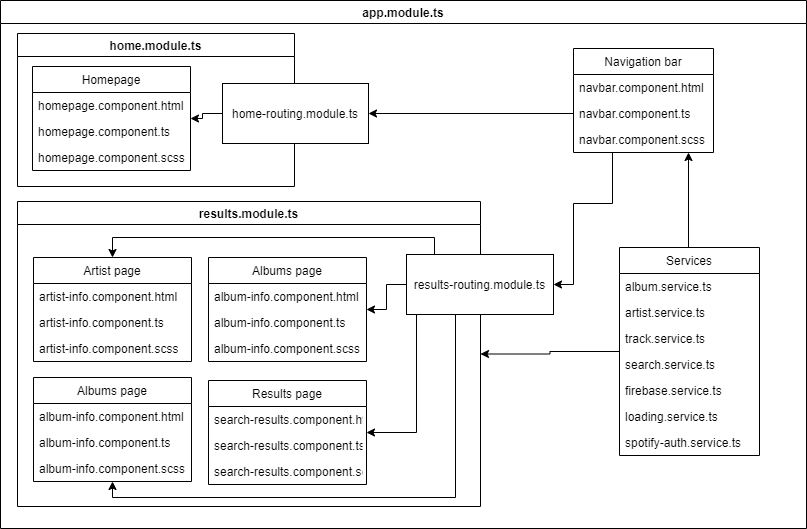

The diagram above was exported from draw.io. Its source (the exported page's mxGraphModel, read from the mxfile embedded in the PNG):
<mxGraphModel dx="1038" dy="548" grid="0" gridSize="10" guides="1" tooltips="1" connect="1" arrows="1" fold="1" page="1" pageScale="1" pageWidth="827" pageHeight="1169" math="0" shadow="0">
  <root>
    <mxCell id="0" />
    <mxCell id="1" parent="0" />
    <mxCell id="GuhNV3C6hDJk6KZf21LB-1" value="app.module.ts" style="swimlane;" vertex="1" parent="1">
      <mxGeometry x="8" y="11" width="806" height="528" as="geometry" />
    </mxCell>
    <mxCell id="GuhNV3C6hDJk6KZf21LB-3" value="home.module.ts" style="swimlane;" vertex="1" parent="GuhNV3C6hDJk6KZf21LB-1">
      <mxGeometry x="17" y="33" width="277" height="153" as="geometry">
        <mxRectangle x="17" y="33" width="119" height="23" as="alternateBounds" />
      </mxGeometry>
    </mxCell>
    <mxCell id="GuhNV3C6hDJk6KZf21LB-6" value="Homepage" style="swimlane;fontStyle=0;childLayout=stackLayout;horizontal=1;startSize=26;fillColor=none;horizontalStack=0;resizeParent=1;resizeParentMax=0;resizeLast=0;collapsible=1;marginBottom=0;" vertex="1" parent="GuhNV3C6hDJk6KZf21LB-3">
      <mxGeometry x="15" y="33" width="158" height="104" as="geometry" />
    </mxCell>
    <mxCell id="GuhNV3C6hDJk6KZf21LB-7" value="homepage.component.html" style="text;strokeColor=none;fillColor=none;align=left;verticalAlign=top;spacingLeft=4;spacingRight=4;overflow=hidden;rotatable=0;points=[[0,0.5],[1,0.5]];portConstraint=eastwest;" vertex="1" parent="GuhNV3C6hDJk6KZf21LB-6">
      <mxGeometry y="26" width="158" height="26" as="geometry" />
    </mxCell>
    <mxCell id="GuhNV3C6hDJk6KZf21LB-8" value="homepage.component.ts" style="text;strokeColor=none;fillColor=none;align=left;verticalAlign=top;spacingLeft=4;spacingRight=4;overflow=hidden;rotatable=0;points=[[0,0.5],[1,0.5]];portConstraint=eastwest;" vertex="1" parent="GuhNV3C6hDJk6KZf21LB-6">
      <mxGeometry y="52" width="158" height="26" as="geometry" />
    </mxCell>
    <mxCell id="GuhNV3C6hDJk6KZf21LB-9" value="homepage.component.scss" style="text;strokeColor=none;fillColor=none;align=left;verticalAlign=top;spacingLeft=4;spacingRight=4;overflow=hidden;rotatable=0;points=[[0,0.5],[1,0.5]];portConstraint=eastwest;" vertex="1" parent="GuhNV3C6hDJk6KZf21LB-6">
      <mxGeometry y="78" width="158" height="26" as="geometry" />
    </mxCell>
    <mxCell id="GuhNV3C6hDJk6KZf21LB-51" style="edgeStyle=orthogonalEdgeStyle;rounded=0;orthogonalLoop=1;jettySize=auto;html=1;" edge="1" parent="GuhNV3C6hDJk6KZf21LB-3" source="GuhNV3C6hDJk6KZf21LB-14" target="GuhNV3C6hDJk6KZf21LB-6">
      <mxGeometry relative="1" as="geometry" />
    </mxCell>
    <mxCell id="GuhNV3C6hDJk6KZf21LB-14" value="home-routing.module.ts" style="rounded=0;whiteSpace=wrap;html=1;" vertex="1" parent="GuhNV3C6hDJk6KZf21LB-3">
      <mxGeometry x="205" y="50" width="146" height="60" as="geometry" />
    </mxCell>
    <mxCell id="GuhNV3C6hDJk6KZf21LB-4" value="results.module.ts" style="swimlane;" vertex="1" parent="GuhNV3C6hDJk6KZf21LB-1">
      <mxGeometry x="17" y="201" width="463" height="305" as="geometry">
        <mxRectangle x="65" y="262" width="126" height="23" as="alternateBounds" />
      </mxGeometry>
    </mxCell>
    <mxCell id="GuhNV3C6hDJk6KZf21LB-22" value="Artist page" style="swimlane;fontStyle=0;childLayout=stackLayout;horizontal=1;startSize=26;fillColor=none;horizontalStack=0;resizeParent=1;resizeParentMax=0;resizeLast=0;collapsible=1;marginBottom=0;" vertex="1" parent="GuhNV3C6hDJk6KZf21LB-4">
      <mxGeometry x="16" y="56" width="158" height="104" as="geometry" />
    </mxCell>
    <mxCell id="GuhNV3C6hDJk6KZf21LB-23" value="artist-info.component.html" style="text;strokeColor=none;fillColor=none;align=left;verticalAlign=top;spacingLeft=4;spacingRight=4;overflow=hidden;rotatable=0;points=[[0,0.5],[1,0.5]];portConstraint=eastwest;" vertex="1" parent="GuhNV3C6hDJk6KZf21LB-22">
      <mxGeometry y="26" width="158" height="26" as="geometry" />
    </mxCell>
    <mxCell id="GuhNV3C6hDJk6KZf21LB-24" value="artist-info.component.ts" style="text;strokeColor=none;fillColor=none;align=left;verticalAlign=top;spacingLeft=4;spacingRight=4;overflow=hidden;rotatable=0;points=[[0,0.5],[1,0.5]];portConstraint=eastwest;" vertex="1" parent="GuhNV3C6hDJk6KZf21LB-22">
      <mxGeometry y="52" width="158" height="26" as="geometry" />
    </mxCell>
    <mxCell id="GuhNV3C6hDJk6KZf21LB-25" value="artist-info.component.scss" style="text;strokeColor=none;fillColor=none;align=left;verticalAlign=top;spacingLeft=4;spacingRight=4;overflow=hidden;rotatable=0;points=[[0,0.5],[1,0.5]];portConstraint=eastwest;" vertex="1" parent="GuhNV3C6hDJk6KZf21LB-22">
      <mxGeometry y="78" width="158" height="26" as="geometry" />
    </mxCell>
    <mxCell id="GuhNV3C6hDJk6KZf21LB-26" value="Albums page" style="swimlane;fontStyle=0;childLayout=stackLayout;horizontal=1;startSize=26;fillColor=none;horizontalStack=0;resizeParent=1;resizeParentMax=0;resizeLast=0;collapsible=1;marginBottom=0;" vertex="1" parent="GuhNV3C6hDJk6KZf21LB-4">
      <mxGeometry x="191" y="56" width="158" height="104" as="geometry" />
    </mxCell>
    <mxCell id="GuhNV3C6hDJk6KZf21LB-27" value="album-info.component.html" style="text;strokeColor=none;fillColor=none;align=left;verticalAlign=top;spacingLeft=4;spacingRight=4;overflow=hidden;rotatable=0;points=[[0,0.5],[1,0.5]];portConstraint=eastwest;" vertex="1" parent="GuhNV3C6hDJk6KZf21LB-26">
      <mxGeometry y="26" width="158" height="26" as="geometry" />
    </mxCell>
    <mxCell id="GuhNV3C6hDJk6KZf21LB-28" value="album-info.component.ts" style="text;strokeColor=none;fillColor=none;align=left;verticalAlign=top;spacingLeft=4;spacingRight=4;overflow=hidden;rotatable=0;points=[[0,0.5],[1,0.5]];portConstraint=eastwest;" vertex="1" parent="GuhNV3C6hDJk6KZf21LB-26">
      <mxGeometry y="52" width="158" height="26" as="geometry" />
    </mxCell>
    <mxCell id="GuhNV3C6hDJk6KZf21LB-29" value="album-info.component.scss" style="text;strokeColor=none;fillColor=none;align=left;verticalAlign=top;spacingLeft=4;spacingRight=4;overflow=hidden;rotatable=0;points=[[0,0.5],[1,0.5]];portConstraint=eastwest;" vertex="1" parent="GuhNV3C6hDJk6KZf21LB-26">
      <mxGeometry y="78" width="158" height="26" as="geometry" />
    </mxCell>
    <mxCell id="GuhNV3C6hDJk6KZf21LB-30" value="Albums page" style="swimlane;fontStyle=0;childLayout=stackLayout;horizontal=1;startSize=26;fillColor=none;horizontalStack=0;resizeParent=1;resizeParentMax=0;resizeLast=0;collapsible=1;marginBottom=0;" vertex="1" parent="GuhNV3C6hDJk6KZf21LB-4">
      <mxGeometry x="16" y="176" width="158" height="104" as="geometry" />
    </mxCell>
    <mxCell id="GuhNV3C6hDJk6KZf21LB-31" value="album-info.component.html" style="text;strokeColor=none;fillColor=none;align=left;verticalAlign=top;spacingLeft=4;spacingRight=4;overflow=hidden;rotatable=0;points=[[0,0.5],[1,0.5]];portConstraint=eastwest;" vertex="1" parent="GuhNV3C6hDJk6KZf21LB-30">
      <mxGeometry y="26" width="158" height="26" as="geometry" />
    </mxCell>
    <mxCell id="GuhNV3C6hDJk6KZf21LB-32" value="album-info.component.ts" style="text;strokeColor=none;fillColor=none;align=left;verticalAlign=top;spacingLeft=4;spacingRight=4;overflow=hidden;rotatable=0;points=[[0,0.5],[1,0.5]];portConstraint=eastwest;" vertex="1" parent="GuhNV3C6hDJk6KZf21LB-30">
      <mxGeometry y="52" width="158" height="26" as="geometry" />
    </mxCell>
    <mxCell id="GuhNV3C6hDJk6KZf21LB-33" value="album-info.component.scss" style="text;strokeColor=none;fillColor=none;align=left;verticalAlign=top;spacingLeft=4;spacingRight=4;overflow=hidden;rotatable=0;points=[[0,0.5],[1,0.5]];portConstraint=eastwest;" vertex="1" parent="GuhNV3C6hDJk6KZf21LB-30">
      <mxGeometry y="78" width="158" height="26" as="geometry" />
    </mxCell>
    <mxCell id="GuhNV3C6hDJk6KZf21LB-34" value="Results page" style="swimlane;fontStyle=0;childLayout=stackLayout;horizontal=1;startSize=26;fillColor=none;horizontalStack=0;resizeParent=1;resizeParentMax=0;resizeLast=0;collapsible=1;marginBottom=0;" vertex="1" parent="GuhNV3C6hDJk6KZf21LB-4">
      <mxGeometry x="191" y="179" width="158" height="104" as="geometry" />
    </mxCell>
    <mxCell id="GuhNV3C6hDJk6KZf21LB-35" value="search-results.component.html" style="text;strokeColor=none;fillColor=none;align=left;verticalAlign=top;spacingLeft=4;spacingRight=4;overflow=hidden;rotatable=0;points=[[0,0.5],[1,0.5]];portConstraint=eastwest;" vertex="1" parent="GuhNV3C6hDJk6KZf21LB-34">
      <mxGeometry y="26" width="158" height="26" as="geometry" />
    </mxCell>
    <mxCell id="GuhNV3C6hDJk6KZf21LB-36" value="search-results.component.ts" style="text;strokeColor=none;fillColor=none;align=left;verticalAlign=top;spacingLeft=4;spacingRight=4;overflow=hidden;rotatable=0;points=[[0,0.5],[1,0.5]];portConstraint=eastwest;" vertex="1" parent="GuhNV3C6hDJk6KZf21LB-34">
      <mxGeometry y="52" width="158" height="26" as="geometry" />
    </mxCell>
    <mxCell id="GuhNV3C6hDJk6KZf21LB-37" value="search-results.component.scss" style="text;strokeColor=none;fillColor=none;align=left;verticalAlign=top;spacingLeft=4;spacingRight=4;overflow=hidden;rotatable=0;points=[[0,0.5],[1,0.5]];portConstraint=eastwest;" vertex="1" parent="GuhNV3C6hDJk6KZf21LB-34">
      <mxGeometry y="78" width="158" height="26" as="geometry" />
    </mxCell>
    <mxCell id="GuhNV3C6hDJk6KZf21LB-52" style="edgeStyle=orthogonalEdgeStyle;rounded=0;orthogonalLoop=1;jettySize=auto;html=1;entryX=1;entryY=0.5;entryDx=0;entryDy=0;" edge="1" parent="GuhNV3C6hDJk6KZf21LB-1" source="GuhNV3C6hDJk6KZf21LB-10" target="GuhNV3C6hDJk6KZf21LB-49">
      <mxGeometry relative="1" as="geometry">
        <Array as="points">
          <mxPoint x="612" y="203" />
          <mxPoint x="573" y="203" />
          <mxPoint x="573" y="284" />
        </Array>
      </mxGeometry>
    </mxCell>
    <mxCell id="GuhNV3C6hDJk6KZf21LB-10" value="Navigation bar" style="swimlane;fontStyle=0;childLayout=stackLayout;horizontal=1;startSize=26;fillColor=none;horizontalStack=0;resizeParent=1;resizeParentMax=0;resizeLast=0;collapsible=1;marginBottom=0;" vertex="1" parent="GuhNV3C6hDJk6KZf21LB-1">
      <mxGeometry x="573" y="48" width="140" height="104" as="geometry">
        <mxRectangle x="483" y="48" width="105" height="26" as="alternateBounds" />
      </mxGeometry>
    </mxCell>
    <mxCell id="GuhNV3C6hDJk6KZf21LB-11" value="navbar.component.html" style="text;strokeColor=none;fillColor=none;align=left;verticalAlign=top;spacingLeft=4;spacingRight=4;overflow=hidden;rotatable=0;points=[[0,0.5],[1,0.5]];portConstraint=eastwest;" vertex="1" parent="GuhNV3C6hDJk6KZf21LB-10">
      <mxGeometry y="26" width="140" height="26" as="geometry" />
    </mxCell>
    <mxCell id="GuhNV3C6hDJk6KZf21LB-12" value="navbar.component.ts" style="text;strokeColor=none;fillColor=none;align=left;verticalAlign=top;spacingLeft=4;spacingRight=4;overflow=hidden;rotatable=0;points=[[0,0.5],[1,0.5]];portConstraint=eastwest;" vertex="1" parent="GuhNV3C6hDJk6KZf21LB-10">
      <mxGeometry y="52" width="140" height="26" as="geometry" />
    </mxCell>
    <mxCell id="GuhNV3C6hDJk6KZf21LB-13" value="navbar.component.scss" style="text;strokeColor=none;fillColor=none;align=left;verticalAlign=top;spacingLeft=4;spacingRight=4;overflow=hidden;rotatable=0;points=[[0,0.5],[1,0.5]];portConstraint=eastwest;" vertex="1" parent="GuhNV3C6hDJk6KZf21LB-10">
      <mxGeometry y="78" width="140" height="26" as="geometry" />
    </mxCell>
    <mxCell id="GuhNV3C6hDJk6KZf21LB-20" style="edgeStyle=orthogonalEdgeStyle;rounded=0;orthogonalLoop=1;jettySize=auto;html=1;exitX=0;exitY=0.5;exitDx=0;exitDy=0;entryX=1;entryY=0.5;entryDx=0;entryDy=0;" edge="1" parent="GuhNV3C6hDJk6KZf21LB-1" source="GuhNV3C6hDJk6KZf21LB-12" target="GuhNV3C6hDJk6KZf21LB-14">
      <mxGeometry relative="1" as="geometry" />
    </mxCell>
    <mxCell id="GuhNV3C6hDJk6KZf21LB-47" style="edgeStyle=orthogonalEdgeStyle;rounded=0;orthogonalLoop=1;jettySize=auto;html=1;exitX=0.5;exitY=0;exitDx=0;exitDy=0;" edge="1" parent="GuhNV3C6hDJk6KZf21LB-1" source="GuhNV3C6hDJk6KZf21LB-38" target="GuhNV3C6hDJk6KZf21LB-10">
      <mxGeometry relative="1" as="geometry">
        <Array as="points">
          <mxPoint x="688" y="247" />
        </Array>
      </mxGeometry>
    </mxCell>
    <mxCell id="GuhNV3C6hDJk6KZf21LB-50" style="edgeStyle=orthogonalEdgeStyle;rounded=0;orthogonalLoop=1;jettySize=auto;html=1;entryX=1;entryY=0.5;entryDx=0;entryDy=0;" edge="1" parent="GuhNV3C6hDJk6KZf21LB-1" source="GuhNV3C6hDJk6KZf21LB-38" target="GuhNV3C6hDJk6KZf21LB-4">
      <mxGeometry relative="1" as="geometry" />
    </mxCell>
    <mxCell id="GuhNV3C6hDJk6KZf21LB-38" value="Services" style="swimlane;fontStyle=0;childLayout=stackLayout;horizontal=1;startSize=26;fillColor=none;horizontalStack=0;resizeParent=1;resizeParentMax=0;resizeLast=0;collapsible=1;marginBottom=0;" vertex="1" parent="GuhNV3C6hDJk6KZf21LB-1">
      <mxGeometry x="619" y="247" width="140" height="208" as="geometry" />
    </mxCell>
    <mxCell id="GuhNV3C6hDJk6KZf21LB-39" value="album.service.ts" style="text;strokeColor=none;fillColor=none;align=left;verticalAlign=top;spacingLeft=4;spacingRight=4;overflow=hidden;rotatable=0;points=[[0,0.5],[1,0.5]];portConstraint=eastwest;" vertex="1" parent="GuhNV3C6hDJk6KZf21LB-38">
      <mxGeometry y="26" width="140" height="26" as="geometry" />
    </mxCell>
    <mxCell id="GuhNV3C6hDJk6KZf21LB-40" value="artist.service.ts" style="text;strokeColor=none;fillColor=none;align=left;verticalAlign=top;spacingLeft=4;spacingRight=4;overflow=hidden;rotatable=0;points=[[0,0.5],[1,0.5]];portConstraint=eastwest;" vertex="1" parent="GuhNV3C6hDJk6KZf21LB-38">
      <mxGeometry y="52" width="140" height="26" as="geometry" />
    </mxCell>
    <mxCell id="GuhNV3C6hDJk6KZf21LB-41" value="track.service.ts&#10;" style="text;strokeColor=none;fillColor=none;align=left;verticalAlign=top;spacingLeft=4;spacingRight=4;overflow=hidden;rotatable=0;points=[[0,0.5],[1,0.5]];portConstraint=eastwest;" vertex="1" parent="GuhNV3C6hDJk6KZf21LB-38">
      <mxGeometry y="78" width="140" height="26" as="geometry" />
    </mxCell>
    <mxCell id="GuhNV3C6hDJk6KZf21LB-43" value="search.service.ts" style="text;strokeColor=none;fillColor=none;align=left;verticalAlign=top;spacingLeft=4;spacingRight=4;overflow=hidden;rotatable=0;points=[[0,0.5],[1,0.5]];portConstraint=eastwest;" vertex="1" parent="GuhNV3C6hDJk6KZf21LB-38">
      <mxGeometry y="104" width="140" height="26" as="geometry" />
    </mxCell>
    <mxCell id="GuhNV3C6hDJk6KZf21LB-44" value="firebase.service.ts" style="text;strokeColor=none;fillColor=none;align=left;verticalAlign=top;spacingLeft=4;spacingRight=4;overflow=hidden;rotatable=0;points=[[0,0.5],[1,0.5]];portConstraint=eastwest;" vertex="1" parent="GuhNV3C6hDJk6KZf21LB-38">
      <mxGeometry y="130" width="140" height="26" as="geometry" />
    </mxCell>
    <mxCell id="GuhNV3C6hDJk6KZf21LB-45" value="loading.service.ts" style="text;strokeColor=none;fillColor=none;align=left;verticalAlign=top;spacingLeft=4;spacingRight=4;overflow=hidden;rotatable=0;points=[[0,0.5],[1,0.5]];portConstraint=eastwest;" vertex="1" parent="GuhNV3C6hDJk6KZf21LB-38">
      <mxGeometry y="156" width="140" height="26" as="geometry" />
    </mxCell>
    <mxCell id="GuhNV3C6hDJk6KZf21LB-46" value="spotify-auth.service.ts" style="text;strokeColor=none;fillColor=none;align=left;verticalAlign=top;spacingLeft=4;spacingRight=4;overflow=hidden;rotatable=0;points=[[0,0.5],[1,0.5]];portConstraint=eastwest;" vertex="1" parent="GuhNV3C6hDJk6KZf21LB-38">
      <mxGeometry y="182" width="140" height="26" as="geometry" />
    </mxCell>
    <mxCell id="GuhNV3C6hDJk6KZf21LB-53" style="edgeStyle=orthogonalEdgeStyle;rounded=0;orthogonalLoop=1;jettySize=auto;html=1;" edge="1" parent="GuhNV3C6hDJk6KZf21LB-1" source="GuhNV3C6hDJk6KZf21LB-49" target="GuhNV3C6hDJk6KZf21LB-26">
      <mxGeometry relative="1" as="geometry" />
    </mxCell>
    <mxCell id="GuhNV3C6hDJk6KZf21LB-54" style="edgeStyle=orthogonalEdgeStyle;rounded=0;orthogonalLoop=1;jettySize=auto;html=1;entryX=0.5;entryY=0;entryDx=0;entryDy=0;" edge="1" parent="GuhNV3C6hDJk6KZf21LB-1" source="GuhNV3C6hDJk6KZf21LB-49" target="GuhNV3C6hDJk6KZf21LB-22">
      <mxGeometry relative="1" as="geometry">
        <Array as="points">
          <mxPoint x="434" y="237" />
          <mxPoint x="112" y="237" />
        </Array>
      </mxGeometry>
    </mxCell>
    <mxCell id="GuhNV3C6hDJk6KZf21LB-55" style="edgeStyle=orthogonalEdgeStyle;rounded=0;orthogonalLoop=1;jettySize=auto;html=1;" edge="1" parent="GuhNV3C6hDJk6KZf21LB-1" source="GuhNV3C6hDJk6KZf21LB-49" target="GuhNV3C6hDJk6KZf21LB-34">
      <mxGeometry relative="1" as="geometry">
        <Array as="points">
          <mxPoint x="416" y="432" />
        </Array>
      </mxGeometry>
    </mxCell>
    <mxCell id="GuhNV3C6hDJk6KZf21LB-56" style="edgeStyle=orthogonalEdgeStyle;rounded=0;orthogonalLoop=1;jettySize=auto;html=1;" edge="1" parent="GuhNV3C6hDJk6KZf21LB-1" source="GuhNV3C6hDJk6KZf21LB-49" target="GuhNV3C6hDJk6KZf21LB-30">
      <mxGeometry relative="1" as="geometry">
        <Array as="points">
          <mxPoint x="455" y="497" />
          <mxPoint x="112" y="497" />
        </Array>
      </mxGeometry>
    </mxCell>
    <mxCell id="GuhNV3C6hDJk6KZf21LB-49" value="results-routing.module.ts" style="rounded=0;whiteSpace=wrap;html=1;" vertex="1" parent="GuhNV3C6hDJk6KZf21LB-1">
      <mxGeometry x="406" y="254" width="147" height="60" as="geometry" />
    </mxCell>
  </root>
</mxGraphModel>